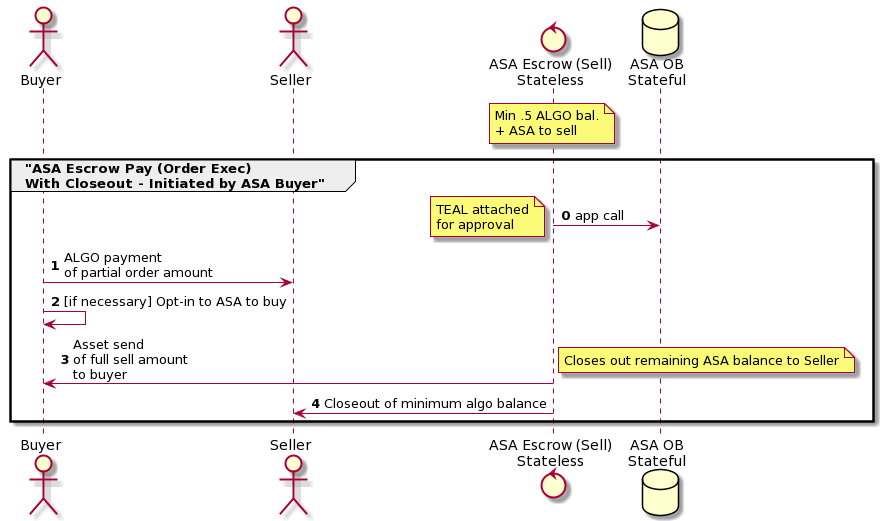

The diagram above was rendered by PlantUML. Its source (embedded in the PNG):
@startuml
actor Buyer
actor Seller
control "ASA Escrow (Sell)\nStateless" as ASAEscrow
database "ASA OB\nStateful" as ASAOB
note over ASAEscrow: Min .5 ALGO bal.\n+ ASA to sell

group "ASA Escrow Pay (Order Exec)\nWith Closeout - Initiated by ASA Buyer"
autonumber 0
ASAEscrow -> ASAOB: app call
note left: TEAL attached\nfor approval
Buyer -> Seller: ALGO payment\nof partial order amount
Buyer -> Buyer: [if necessary] Opt-in to ASA to buy
ASAEscrow -> Buyer: Asset send\nof full sell amount\nto buyer
note right: Closes out remaining ASA balance to Seller
ASAEscrow -> Seller: Closeout of minimum algo balance
end
@enduml